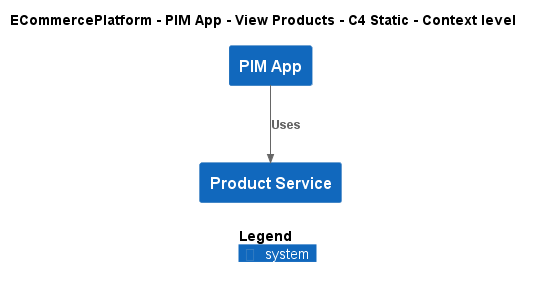

The diagram above was rendered by PlantUML. Its source (embedded in the PNG):
@startuml
!include ..\..\..\..\..\.c4s\C4_Context.puml

AddElementTag("c4interflow:lifecycle:new", $bgColor=green, $fontColor=#ffffff, $borderColor=green, $shadowing="False")
AddElementTag("c4interflow:lifecycle:changed", $bgColor=orange, $fontColor=#ffffff, $borderColor=orange, $shadowing="False")
AddElementTag("c4interflow:lifecycle:removed", $bgColor=red, $fontColor=#ffffff, $borderColor=red, $shadowing="False")

AddRelTag("c4interflow:lifecycle:new", $textColor=green, $lineColor=green)
AddRelTag("c4interflow:lifecycle:changed", $textColor=orange, $lineColor=orange)
AddRelTag("c4interflow:lifecycle:removed", $textColor=red, $lineColor=red)

SHOW_PERSON_PORTRAIT()
LAYOUT_TOP_DOWN()

skinparam linetype polyline

title ECommercePlatform - PIM App - View Products - C4 Static - Context level

System(ECommercePlatform.SoftwareSystems.PIMApp, "PIM App", "")
System(ECommercePlatform.SoftwareSystems.ProductService, "Product Service", "")

Rel(ECommercePlatform.SoftwareSystems.PIMApp, ECommercePlatform.SoftwareSystems.ProductService, "Uses")


SHOW_LEGEND()
@enduml